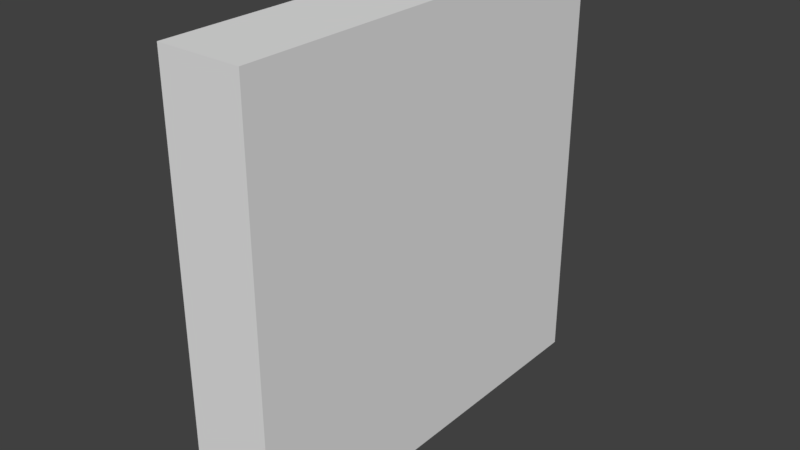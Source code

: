 # Source: B_cherregal.blend  (saved by Blender 2.79.0; exported with 4.5.12 LTS)
import bpy
from mathutils import Matrix  # noqa: F401  (used for matrix-valued properties, if any)

bpy.ops.wm.read_factory_settings(use_empty=True)
scene = bpy.context.scene
scene.name = 'Scene'

# ---- collections
col_collection_1 = bpy.data.collections.new('Collection 1'); scene.collection.children.link(col_collection_1)

# ---- world
world_world = bpy.data.worlds.new('World'); scene.world = world_world
world_world.color = (0.05088, 0.05088, 0.05088)
world_world.use_sun_shadow = False
world_world.sun_shadow_jitter_overblur = 0.0
world_world.cycles.sampling_method = 'MANUAL'

# ---- meshes
me_plane = bpy.data.meshes.new('Plane')
me_plane.from_pydata([(-0.466, -8.665, 0.0), (1.0, -8.665, 0.0), (-0.466, 1.0, 0.0), (1.0, 1.0, 0.0), (-0.466, 1.0, -0.1435), (-0.466, -8.665, -0.1435), (1.0, -8.665, -0.1435), (1.0, 1.0, -0.1435)], [], [(0, 2, 3, 1), (5, 6, 7, 4), (3, 2, 4, 7), (0, 1, 6, 5), (1, 3, 7, 6), (2, 0, 5, 4)])
me_plane.use_remesh_preserve_volume = False
me_plane.use_remesh_preserve_attributes = False
me_plane.use_mirror_vertex_groups = False
me_plane.update()
me_cube_004 = bpy.data.meshes.new('Cube.004')
me_cube_004.from_pydata([(0.6115, -1.0, -1.0), (0.6115, -1.0, 1.0), (0.6115, 1.0, -1.0), (0.6115, 1.0, 1.0), (1.0, -1.0, -1.0), (1.0, -1.0, 1.0), (1.0, 1.0, -1.0), (1.0, 1.0, 1.0), (0.6115, -1.0, 0.9616), (0.6115, 1.0, 0.9616), (1.0, 1.0, 0.9616), (1.0, -1.0, 0.9616), (0.6115, 1.0, -0.9613), (1.0, 1.0, -0.9613), (1.0, -1.0, -0.9613), (0.6115, -1.0, -0.9613), (0.6115, 0.9489, -1.0), (0.6115, 0.9489, 1.0), (1.0, 0.9489, -1.0), (1.0, 0.9489, 1.0), (1.0, 0.9489, 0.9616), (0.6115, 0.9489, 0.9616), (0.6115, 0.9489, -0.9613), (1.0, 0.9489, -0.9613), (0.6115, -0.9388, -1.0), (1.0, -0.9388, 1.0), (1.0, -0.9388, 0.9616), (1.0, -0.9388, -0.9613), (0.6115, -0.9388, 1.0), (1.0, -0.9388, -1.0), (0.6115, -0.9388, 0.9616), (0.6115, -0.9388, -0.9613), (0.9174, -0.9388, 0.9616), (0.9174, 0.9489, 0.9616), (0.9174, -0.9388, -0.9613), (0.9174, 0.9489, -0.9613)], [], [(21, 17, 3, 9), (9, 3, 7, 10), (26, 25, 5, 11), (11, 5, 1, 8), (24, 29, 4, 0), (25, 28, 1, 5), (14, 11, 8, 15), (27, 26, 11, 14), (12, 9, 10, 13), (22, 21, 9, 12), (16, 22, 12, 2), (2, 12, 13, 6), (29, 27, 14, 4), (4, 14, 15, 0), (6, 13, 23, 18), (24, 31, 22, 16), (22, 31, 34, 35), (13, 10, 20, 23), (7, 3, 17, 19), (2, 6, 18, 16), (10, 7, 19, 20), (30, 28, 17, 21), (8, 1, 28, 30), (15, 8, 30, 31), (0, 15, 31, 24), (18, 23, 27, 29), (23, 20, 26, 27), (19, 17, 28, 25), (16, 18, 29, 24), (20, 19, 25, 26), (34, 32, 33, 35), (30, 21, 33, 32), (31, 30, 32, 34), (21, 22, 35, 33)])
me_cube_004.use_remesh_preserve_volume = False
me_cube_004.use_remesh_preserve_attributes = False
me_cube_004.use_mirror_vertex_groups = False
me_cube_004.update()
me_plane_001 = bpy.data.meshes.new('Plane.001')
me_plane_001.from_pydata([(-0.466, -8.665, 0.0), (1.0, -8.665, 0.0), (-0.466, 1.0, 0.0), (1.0, 1.0, 0.0), (-0.466, 1.0, -0.1435), (-0.466, -8.665, -0.1435), (1.0, -8.665, -0.1435), (1.0, 1.0, -0.1435)], [], [(0, 2, 3, 1), (5, 6, 7, 4), (3, 2, 4, 7), (0, 1, 6, 5), (1, 3, 7, 6), (2, 0, 5, 4)])
me_plane_001.use_remesh_preserve_volume = False
me_plane_001.use_remesh_preserve_attributes = False
me_plane_001.use_mirror_vertex_groups = False
me_plane_001.update()
me_plane_002 = bpy.data.meshes.new('Plane.002')
me_plane_002.from_pydata([(-0.466, -8.665, 0.0), (1.0, -8.665, 0.0), (-0.466, 1.0, 0.0), (1.0, 1.0, 0.0), (-0.466, 1.0, -0.1435), (-0.466, -8.665, -0.1435), (1.0, -8.665, -0.1435), (1.0, 1.0, -0.1435)], [], [(0, 2, 3, 1), (5, 6, 7, 4), (3, 2, 4, 7), (0, 1, 6, 5), (1, 3, 7, 6), (2, 0, 5, 4)])
me_plane_002.use_remesh_preserve_volume = False
me_plane_002.use_remesh_preserve_attributes = False
me_plane_002.use_mirror_vertex_groups = False
me_plane_002.update()
me_plane_003 = bpy.data.meshes.new('Plane.003')
me_plane_003.from_pydata([(-0.466, -8.665, 0.0), (1.0, -8.665, 0.0), (-0.466, 1.0, 0.0), (1.0, 1.0, 0.0), (-0.466, 1.0, -0.1435), (-0.466, -8.665, -0.1435), (1.0, -8.665, -0.1435), (1.0, 1.0, -0.1435)], [], [(0, 2, 3, 1), (5, 6, 7, 4), (3, 2, 4, 7), (0, 1, 6, 5), (1, 3, 7, 6), (2, 0, 5, 4)])
me_plane_003.use_remesh_preserve_volume = False
me_plane_003.use_remesh_preserve_attributes = False
me_plane_003.use_mirror_vertex_groups = False
me_plane_003.update()
me_plane_004 = bpy.data.meshes.new('Plane.004')
me_plane_004.from_pydata([(-0.466, -8.665, 0.0), (1.0, -8.665, 0.0), (-0.466, 1.0, 0.0), (1.0, 1.0, 0.0), (-0.466, 1.0, -0.1435), (-0.466, -8.665, -0.1435), (1.0, -8.665, -0.1435), (1.0, 1.0, -0.1435)], [], [(0, 2, 3, 1), (5, 6, 7, 4), (3, 2, 4, 7), (0, 1, 6, 5), (1, 3, 7, 6), (2, 0, 5, 4)])
me_plane_004.use_remesh_preserve_volume = False
me_plane_004.use_remesh_preserve_attributes = False
me_plane_004.use_mirror_vertex_groups = False
me_plane_004.update()

# ---- objects
ob_plane = bpy.data.objects.new('Plane', me_plane)
ob_cube = bpy.data.objects.new('Cube', me_cube_004)
ob_plane_001 = bpy.data.objects.new('Plane.001', me_plane_001)
ob_plane_002 = bpy.data.objects.new('Plane.002', me_plane_002)
ob_plane_003 = bpy.data.objects.new('Plane.003', me_plane_003)
ob_plane_004 = bpy.data.objects.new('Plane.004', me_plane_004)

# ---- transforms, parenting, visibility, modifiers, constraints
ob_plane.location = (0.247, 0.5929, 0.8968)
ob_plane.scale = (0.2609, 0.2609, 0.2609)
ob_plane.lineart.crease_threshold = 0.0
ob_cube.location = (-0.7045, -0.4118, 1.287)
ob_cube.scale = (1.324, 1.324, 1.324)
ob_cube.lineart.crease_threshold = 0.0
ob_plane_001.location = (0.247, 0.5929, 0.5007)
ob_plane_001.scale = (0.2609, 0.2609, 0.2609)
ob_plane_001.lineart.crease_threshold = 0.0
ob_plane_002.location = (0.247, 0.5929, 1.277)
ob_plane_002.scale = (0.2609, 0.2609, 0.2609)
ob_plane_002.lineart.crease_threshold = 0.0
ob_plane_003.location = (0.247, 0.5929, 1.682)
ob_plane_003.scale = (0.2609, 0.2609, 0.2609)
ob_plane_003.lineart.crease_threshold = 0.0
ob_plane_004.location = (0.247, 0.5929, 2.114)
ob_plane_004.scale = (0.2609, 0.2609, 0.2609)
ob_plane_004.lineart.crease_threshold = 0.0

# ---- collection membership
col_collection_1.objects.link(ob_plane)
col_collection_1.objects.link(ob_cube)
col_collection_1.objects.link(ob_plane_001)
col_collection_1.objects.link(ob_plane_002)
col_collection_1.objects.link(ob_plane_003)
col_collection_1.objects.link(ob_plane_004)

# ---- scene / render settings (as saved in the file)
scene.frame_start = 1; scene.frame_end = 250; scene.frame_set(1)
scene.render.engine = 'BLENDER_EEVEE_NEXT'
scene.render.resolution_percentage = 50
scene.render.dither_intensity = 0.0
scene.cycles.use_denoising = False
scene.cycles.samples = 128
scene.cycles.sampling_pattern = 'TABULATED_SOBOL'
scene.cycles.use_adaptive_sampling = False
scene.cycles.use_light_tree = False
scene.cycles.blur_glossy = 0.0
scene.cycles.sample_clamp_indirect = 0.0
scene.view_settings.view_transform = 'Standard'
bpy.context.view_layer.update()

# ---- added for rendering (the .blend has no active camera and no usable light): camera, sun
cam_auto = bpy.data.cameras.new('AutoCamera')
cam_auto.lens = 50.0
cam_auto.sensor_width = 36.0
cam_auto.clip_end = 1000.0
ob_auto_camera = bpy.data.objects.new('AutoCamera', cam_auto)
scene.collection.objects.link(ob_auto_camera)
ob_auto_camera.location = (3.86137, -4.61012, 4.08548)
ob_auto_camera.rotation_euler = (1.09748, -7.21219e-08, 0.694738)
scene.camera = ob_auto_camera
light_auto_sun = bpy.data.lights.new('AutoSun', 'SUN')
light_auto_sun.energy = 3.0
light_auto_sun.angle = 0.0523599
ob_auto_sun = bpy.data.objects.new('AutoSun', light_auto_sun)
scene.collection.objects.link(ob_auto_sun)
ob_auto_sun.rotation_euler = (0.872665, 0.174533, 0.523599)
bpy.context.view_layer.update()
